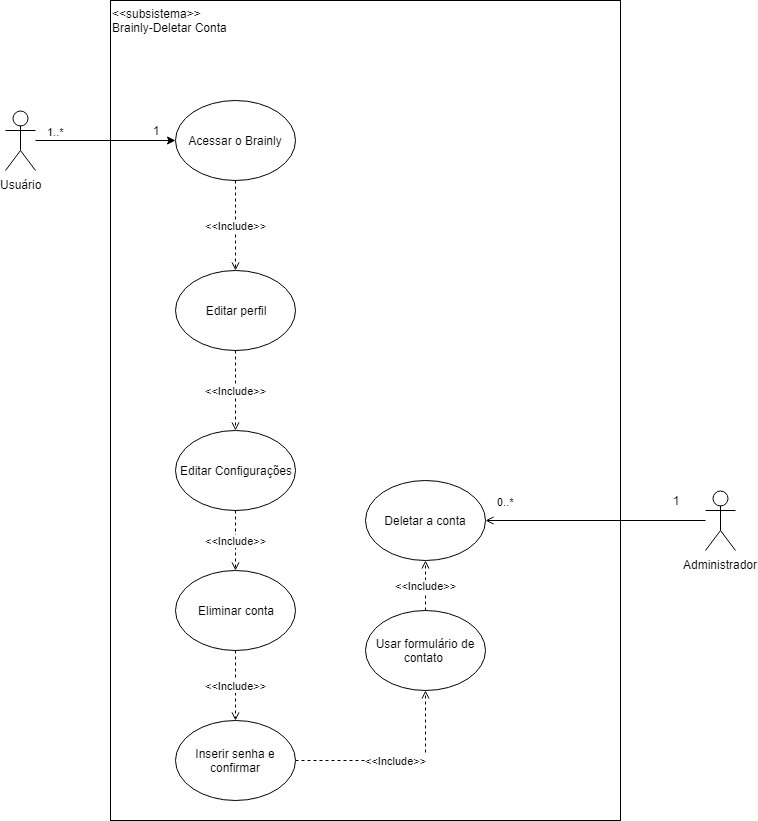

The diagram above was exported from draw.io. Its source (the exported page's mxGraphModel, read from the mxfile embedded in the PNG):
<mxGraphModel dx="840" dy="403" grid="1" gridSize="10" guides="1" tooltips="1" connect="1" arrows="1" fold="1" page="1" pageScale="1" pageWidth="827" pageHeight="1169" math="0" shadow="0">
  <root>
    <mxCell id="0" />
    <mxCell id="1" parent="0" />
    <mxCell id="qVZR28upKHr9KsgCylDz-28" value="" style="rounded=0;whiteSpace=wrap;html=1;fillColor=none;" parent="1" vertex="1">
      <mxGeometry x="165" y="239" width="510" height="820" as="geometry" />
    </mxCell>
    <mxCell id="qVZR28upKHr9KsgCylDz-3" value="1..*" style="edgeStyle=orthogonalEdgeStyle;rounded=0;orthogonalLoop=1;jettySize=auto;html=1;" parent="1" source="qVZR28upKHr9KsgCylDz-1" target="qVZR28upKHr9KsgCylDz-2" edge="1">
      <mxGeometry x="-0.7143" y="9" relative="1" as="geometry">
        <mxPoint as="offset" />
      </mxGeometry>
    </mxCell>
    <mxCell id="qVZR28upKHr9KsgCylDz-1" value="Usuário&lt;br&gt;" style="shape=umlActor;verticalLabelPosition=bottom;labelBackgroundColor=#ffffff;verticalAlign=top;html=1;outlineConnect=0;" parent="1" vertex="1">
      <mxGeometry x="60" y="349" width="30" height="60" as="geometry" />
    </mxCell>
    <mxCell id="qVZR28upKHr9KsgCylDz-2" value="Acessar o Brainly" style="ellipse;whiteSpace=wrap;html=1;" parent="1" vertex="1">
      <mxGeometry x="230" y="339" width="120" height="80" as="geometry" />
    </mxCell>
    <mxCell id="qVZR28upKHr9KsgCylDz-5" value="Editar perfil" style="ellipse;whiteSpace=wrap;html=1;" parent="1" vertex="1">
      <mxGeometry x="230" y="509" width="120" height="80" as="geometry" />
    </mxCell>
    <mxCell id="qVZR28upKHr9KsgCylDz-6" value="Editar Configurações" style="ellipse;whiteSpace=wrap;html=1;" parent="1" vertex="1">
      <mxGeometry x="230" y="669" width="120" height="80" as="geometry" />
    </mxCell>
    <mxCell id="qVZR28upKHr9KsgCylDz-9" value="Eliminar conta" style="ellipse;whiteSpace=wrap;html=1;" parent="1" vertex="1">
      <mxGeometry x="230" y="809" width="120" height="80" as="geometry" />
    </mxCell>
    <mxCell id="qVZR28upKHr9KsgCylDz-12" value="&amp;lt;&amp;lt;Include&amp;gt;&amp;gt;" style="edgeStyle=orthogonalEdgeStyle;rounded=0;orthogonalLoop=1;jettySize=auto;html=1;entryX=0.5;entryY=1;entryDx=0;entryDy=0;dashed=1;endArrow=open;endFill=0;" parent="1" source="qVZR28upKHr9KsgCylDz-10" target="qVZR28upKHr9KsgCylDz-13" edge="1">
      <mxGeometry relative="1" as="geometry">
        <mxPoint x="530" y="969" as="targetPoint" />
      </mxGeometry>
    </mxCell>
    <mxCell id="qVZR28upKHr9KsgCylDz-10" value="Inserir senha e confirmar" style="ellipse;whiteSpace=wrap;html=1;" parent="1" vertex="1">
      <mxGeometry x="230" y="959" width="120" height="80" as="geometry" />
    </mxCell>
    <mxCell id="qVZR28upKHr9KsgCylDz-26" value="&amp;lt;&amp;lt;Include&amp;gt;&amp;gt;" style="edgeStyle=orthogonalEdgeStyle;rounded=0;orthogonalLoop=1;jettySize=auto;html=1;endArrow=open;endFill=0;dashed=1;" parent="1" source="qVZR28upKHr9KsgCylDz-13" target="qVZR28upKHr9KsgCylDz-25" edge="1">
      <mxGeometry relative="1" as="geometry" />
    </mxCell>
    <mxCell id="qVZR28upKHr9KsgCylDz-13" value="Usar formulário de contato&amp;nbsp;&lt;br&gt;" style="ellipse;whiteSpace=wrap;html=1;" parent="1" vertex="1">
      <mxGeometry x="420" y="849" width="120" height="80" as="geometry" />
    </mxCell>
    <mxCell id="qVZR28upKHr9KsgCylDz-27" value="0..*" style="edgeStyle=orthogonalEdgeStyle;rounded=0;orthogonalLoop=1;jettySize=auto;html=1;endArrow=open;endFill=0;" parent="1" source="qVZR28upKHr9KsgCylDz-14" target="qVZR28upKHr9KsgCylDz-25" edge="1">
      <mxGeometry x="0.8182" y="-19" relative="1" as="geometry">
        <mxPoint as="offset" />
      </mxGeometry>
    </mxCell>
    <mxCell id="qVZR28upKHr9KsgCylDz-14" value="Administrador" style="shape=umlActor;verticalLabelPosition=bottom;labelBackgroundColor=#ffffff;verticalAlign=top;html=1;outlineConnect=0;" parent="1" vertex="1">
      <mxGeometry x="760" y="729" width="30" height="60" as="geometry" />
    </mxCell>
    <mxCell id="qVZR28upKHr9KsgCylDz-17" value="&amp;lt;&amp;lt;Include&amp;gt;&amp;gt;" style="edgeStyle=orthogonalEdgeStyle;rounded=0;orthogonalLoop=1;jettySize=auto;html=1;entryX=0.5;entryY=0;entryDx=0;entryDy=0;dashed=1;endArrow=open;endFill=0;" parent="1" source="qVZR28upKHr9KsgCylDz-9" target="qVZR28upKHr9KsgCylDz-10" edge="1">
      <mxGeometry relative="1" as="geometry">
        <mxPoint x="360" y="869" as="targetPoint" />
        <mxPoint x="240" y="919" as="sourcePoint" />
      </mxGeometry>
    </mxCell>
    <mxCell id="qVZR28upKHr9KsgCylDz-19" value="&amp;lt;&amp;lt;Include&amp;gt;&amp;gt;" style="edgeStyle=orthogonalEdgeStyle;rounded=0;orthogonalLoop=1;jettySize=auto;html=1;entryX=0.5;entryY=0;entryDx=0;entryDy=0;dashed=1;endArrow=open;endFill=0;exitX=0.5;exitY=1;exitDx=0;exitDy=0;" parent="1" source="qVZR28upKHr9KsgCylDz-6" target="qVZR28upKHr9KsgCylDz-9" edge="1">
      <mxGeometry relative="1" as="geometry">
        <mxPoint x="478" y="734" as="targetPoint" />
        <mxPoint x="348" y="804" as="sourcePoint" />
      </mxGeometry>
    </mxCell>
    <mxCell id="qVZR28upKHr9KsgCylDz-20" value="&amp;lt;&amp;lt;Include&amp;gt;&amp;gt;" style="edgeStyle=orthogonalEdgeStyle;rounded=0;orthogonalLoop=1;jettySize=auto;html=1;entryX=0.5;entryY=0;entryDx=0;entryDy=0;dashed=1;endArrow=open;endFill=0;exitX=0.5;exitY=1;exitDx=0;exitDy=0;" parent="1" source="qVZR28upKHr9KsgCylDz-5" target="qVZR28upKHr9KsgCylDz-6" edge="1">
      <mxGeometry relative="1" as="geometry">
        <mxPoint x="450" y="579" as="targetPoint" />
        <mxPoint x="320" y="649" as="sourcePoint" />
      </mxGeometry>
    </mxCell>
    <mxCell id="qVZR28upKHr9KsgCylDz-21" value="&amp;lt;&amp;lt;Include&amp;gt;&amp;gt;" style="edgeStyle=orthogonalEdgeStyle;rounded=0;orthogonalLoop=1;jettySize=auto;html=1;entryX=0.5;entryY=0;entryDx=0;entryDy=0;dashed=1;endArrow=open;endFill=0;exitX=0.5;exitY=1;exitDx=0;exitDy=0;" parent="1" source="qVZR28upKHr9KsgCylDz-2" target="qVZR28upKHr9KsgCylDz-5" edge="1">
      <mxGeometry relative="1" as="geometry">
        <mxPoint x="450" y="409" as="targetPoint" />
        <mxPoint x="320" y="479" as="sourcePoint" />
      </mxGeometry>
    </mxCell>
    <mxCell id="qVZR28upKHr9KsgCylDz-25" value="Deletar a conta" style="ellipse;whiteSpace=wrap;html=1;" parent="1" vertex="1">
      <mxGeometry x="420" y="719" width="120" height="80" as="geometry" />
    </mxCell>
    <mxCell id="qVZR28upKHr9KsgCylDz-29" value="&amp;lt;&amp;lt;subsistema&amp;gt;&amp;gt;&lt;br&gt;Brainly-Deletar Conta&lt;br&gt;" style="text;html=1;strokeColor=none;fillColor=none;align=left;verticalAlign=middle;whiteSpace=wrap;rounded=0;" parent="1" vertex="1">
      <mxGeometry x="165" y="239" width="175" height="40" as="geometry" />
    </mxCell>
    <mxCell id="M8ddhlRA3zMCubm0sxSI-3" value="1" style="text;html=1;strokeColor=none;fillColor=none;align=center;verticalAlign=middle;whiteSpace=wrap;rounded=0;" parent="1" vertex="1">
      <mxGeometry x="710" y="729" width="40" height="20" as="geometry" />
    </mxCell>
    <mxCell id="M8ddhlRA3zMCubm0sxSI-6" value="1" style="text;html=1;strokeColor=none;fillColor=none;align=center;verticalAlign=middle;whiteSpace=wrap;rounded=0;" parent="1" vertex="1">
      <mxGeometry x="190" y="359" width="40" height="20" as="geometry" />
    </mxCell>
  </root>
</mxGraphModel>